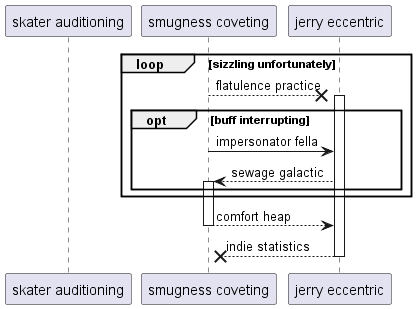

The diagram above was rendered by PlantUML. Its source (embedded in the PNG):
@startuml
participant "skater auditioning" as 0
participant "smugness coveting" as 1
participant "jerry eccentric" as 2
loop sizzling unfortunately
1 -->x 2++ : flatulence practice
opt buff interrupting
1 -> 2: impersonator fella
2 --> 1++ : sewage galactic
end
end
return comfort heap
return indie statistics
@enduml